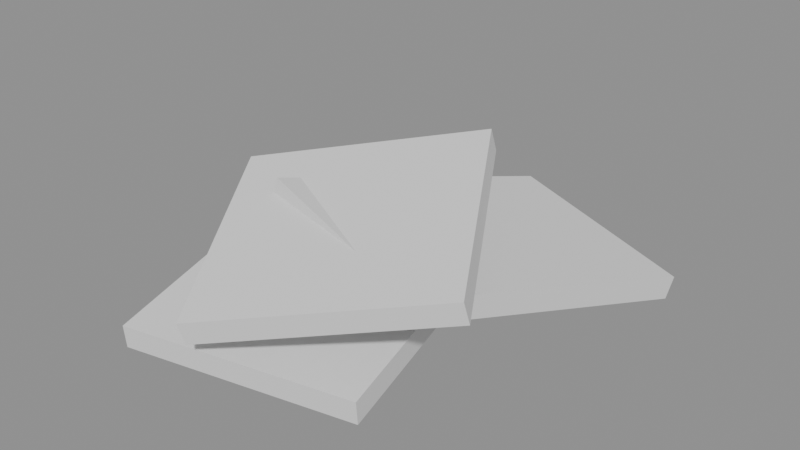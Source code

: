 # Source: SM_Item_ScrapMetal.blend  (saved by Blender 4.5.90; exported with 4.5.12 LTS)
import bpy
from mathutils import Matrix  # noqa: F401  (used for matrix-valued properties, if any)

bpy.ops.wm.read_factory_settings(use_empty=True)
scene = bpy.context.scene
scene.name = 'Scene'

# ---- materials (node trees are filled in below, after node groups)
mat_metal_shelf = bpy.data.materials.new('metal_shelf')

# ---- material node trees

# ---- meshes
me_sm_item_scrapmetal = bpy.data.meshes.new('SM_Item_ScrapMetal')
me_sm_item_scrapmetal.from_pydata([(-0.1753, -0.3432, -9.99e-05), (-0.1746, -0.3467, 0.03572), (-0.2702, 0.1249, 0.04782), (-0.2695, 0.1214, 0.08364), (0.1775, -0.2716, -9.99e-05), (0.1782, -0.2752, 0.03572), (0.08262, 0.1964, 0.04782), (0.08334, 0.1929, 0.08364), (-0.1155, -0.1196, 0.1545), (-0.1095, -0.1122, 0.1892), (0.01065, 0.3282, 0.03636), (0.01661, 0.3356, 0.07107), (0.1982, -0.2167, 0.1216), (0.2042, -0.2092, 0.1563), (0.3243, 0.2311, 0.003417), (0.3303, 0.2386, 0.03812), (-0.03108, -0.3559, 0.07016), (-0.0338, -0.3655, 0.1047), (-0.2127, -0.05304, 0.1403), (-0.2154, -0.06268, 0.1748), (0.2786, -0.1867, 0.1417), (0.2758, -0.1963, 0.1763), (0.09693, 0.1161, 0.2118), (0.09421, 0.1065, 0.2464)], [], [(0, 1, 3, 2), (2, 3, 7, 6), (6, 7, 5, 4), (4, 5, 1, 0), (2, 6, 4, 0), (7, 3, 1, 5), (8, 9, 11, 10), (10, 11, 15, 14), (14, 15, 13, 12), (12, 13, 9, 8), (10, 14, 12, 8), (15, 11, 9, 13), (16, 17, 19, 18), (18, 19, 23, 22), (22, 23, 21, 20), (20, 21, 17, 16), (18, 22, 20, 16), (23, 19, 17, 21)])
me_sm_item_scrapmetal.materials.append(mat_metal_shelf)
me_sm_item_scrapmetal.update()

# ---- objects
ob_sm_item_scrapmetal = bpy.data.objects.new('SM_Item_ScrapMetal', me_sm_item_scrapmetal)

# ---- transforms, parenting, visibility, modifiers, constraints
ob_sm_item_scrapmetal.location = (0.0, 0.0, 0.0)

# ---- collection membership
scene.collection.objects.link(ob_sm_item_scrapmetal)

# ---- scene / render settings (as saved in the file)
scene.frame_start = 1; scene.frame_end = 250; scene.frame_set(1)
scene.render.engine = 'BLENDER_EEVEE_NEXT'
bpy.context.view_layer.update()

# ---- added for rendering (the .blend has no active camera and no usable light): camera, sun + grey world if the file has none
cam_auto = bpy.data.cameras.new('AutoCamera')
cam_auto.lens = 50.0
cam_auto.sensor_width = 36.0
cam_auto.clip_end = 1000.0
ob_auto_camera = bpy.data.objects.new('AutoCamera', cam_auto)
scene.collection.objects.link(ob_auto_camera)
ob_auto_camera.location = (0.914075, -1.07576, 0.830348)
ob_auto_camera.rotation_euler = (1.09748, -7.21219e-08, 0.694738)
scene.camera = ob_auto_camera
light_auto_sun = bpy.data.lights.new('AutoSun', 'SUN')
light_auto_sun.energy = 3.0
light_auto_sun.angle = 0.0523599
ob_auto_sun = bpy.data.objects.new('AutoSun', light_auto_sun)
scene.collection.objects.link(ob_auto_sun)
ob_auto_sun.rotation_euler = (0.872665, 0.174533, 0.523599)
if scene.world is None:
    world_auto = bpy.data.worlds.new('AutoWorld')
    world_auto.color = (0.3, 0.3, 0.3)
    scene.world = world_auto
bpy.context.view_layer.update()
